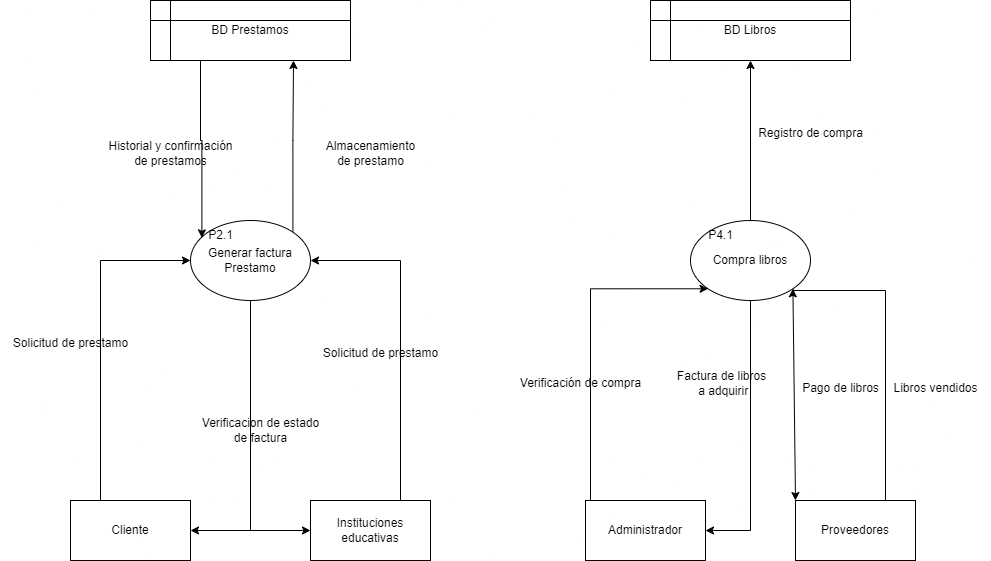

The diagram above was exported from draw.io. Its source (the exported page's mxGraphModel, read from the mxfile embedded in the PNG):
<mxGraphModel dx="880" dy="1683" grid="1" gridSize="10" guides="1" tooltips="1" connect="1" arrows="1" fold="1" page="1" pageScale="1" pageWidth="827" pageHeight="1169" math="0" shadow="0">
  <root>
    <mxCell id="0" />
    <mxCell id="1" parent="0" />
    <mxCell id="F9iz2Iqfi671C9RGwkUY-8" style="edgeStyle=orthogonalEdgeStyle;rounded=0;orthogonalLoop=1;jettySize=auto;html=1;exitX=1;exitY=0;exitDx=0;exitDy=0;entryX=0.715;entryY=1;entryDx=0;entryDy=0;entryPerimeter=0;" parent="1" source="F9iz2Iqfi671C9RGwkUY-1" target="F9iz2Iqfi671C9RGwkUY-6" edge="1">
      <mxGeometry relative="1" as="geometry" />
    </mxCell>
    <mxCell id="F9iz2Iqfi671C9RGwkUY-28" style="edgeStyle=orthogonalEdgeStyle;rounded=0;orthogonalLoop=1;jettySize=auto;html=1;exitX=0.5;exitY=1;exitDx=0;exitDy=0;entryX=1;entryY=0.5;entryDx=0;entryDy=0;" parent="1" source="F9iz2Iqfi671C9RGwkUY-1" target="F9iz2Iqfi671C9RGwkUY-3" edge="1">
      <mxGeometry relative="1" as="geometry" />
    </mxCell>
    <mxCell id="F9iz2Iqfi671C9RGwkUY-29" style="edgeStyle=orthogonalEdgeStyle;rounded=0;orthogonalLoop=1;jettySize=auto;html=1;exitX=0.5;exitY=1;exitDx=0;exitDy=0;entryX=0;entryY=0.5;entryDx=0;entryDy=0;" parent="1" source="F9iz2Iqfi671C9RGwkUY-1" target="F9iz2Iqfi671C9RGwkUY-9" edge="1">
      <mxGeometry relative="1" as="geometry" />
    </mxCell>
    <mxCell id="F9iz2Iqfi671C9RGwkUY-1" value="Generar factura Prestamo" style="ellipse;whiteSpace=wrap;html=1;" parent="1" vertex="1">
      <mxGeometry x="190" y="140" width="120" height="80" as="geometry" />
    </mxCell>
    <mxCell id="F9iz2Iqfi671C9RGwkUY-24" style="edgeStyle=orthogonalEdgeStyle;rounded=0;orthogonalLoop=1;jettySize=auto;html=1;exitX=0.25;exitY=0;exitDx=0;exitDy=0;entryX=0;entryY=0.5;entryDx=0;entryDy=0;" parent="1" source="F9iz2Iqfi671C9RGwkUY-3" target="F9iz2Iqfi671C9RGwkUY-1" edge="1">
      <mxGeometry relative="1" as="geometry" />
    </mxCell>
    <mxCell id="F9iz2Iqfi671C9RGwkUY-3" value="Cliente" style="rounded=0;whiteSpace=wrap;html=1;" parent="1" vertex="1">
      <mxGeometry x="70" y="420" width="120" height="60" as="geometry" />
    </mxCell>
    <mxCell id="F9iz2Iqfi671C9RGwkUY-7" style="edgeStyle=orthogonalEdgeStyle;rounded=0;orthogonalLoop=1;jettySize=auto;html=1;exitX=0.25;exitY=1;exitDx=0;exitDy=0;entryX=0.095;entryY=0.217;entryDx=0;entryDy=0;entryPerimeter=0;" parent="1" source="F9iz2Iqfi671C9RGwkUY-6" target="F9iz2Iqfi671C9RGwkUY-1" edge="1">
      <mxGeometry relative="1" as="geometry" />
    </mxCell>
    <mxCell id="F9iz2Iqfi671C9RGwkUY-6" value="BD Prestamos" style="shape=internalStorage;whiteSpace=wrap;html=1;backgroundOutline=1;" parent="1" vertex="1">
      <mxGeometry x="150" y="-80" width="200" height="60" as="geometry" />
    </mxCell>
    <mxCell id="F9iz2Iqfi671C9RGwkUY-26" style="edgeStyle=orthogonalEdgeStyle;rounded=0;orthogonalLoop=1;jettySize=auto;html=1;exitX=0.75;exitY=0;exitDx=0;exitDy=0;entryX=1;entryY=0.5;entryDx=0;entryDy=0;" parent="1" source="F9iz2Iqfi671C9RGwkUY-9" target="F9iz2Iqfi671C9RGwkUY-1" edge="1">
      <mxGeometry relative="1" as="geometry" />
    </mxCell>
    <mxCell id="F9iz2Iqfi671C9RGwkUY-9" value="Instituciones educativas" style="rounded=0;whiteSpace=wrap;html=1;" parent="1" vertex="1">
      <mxGeometry x="310" y="420" width="120" height="60" as="geometry" />
    </mxCell>
    <mxCell id="F9iz2Iqfi671C9RGwkUY-17" style="edgeStyle=orthogonalEdgeStyle;rounded=0;orthogonalLoop=1;jettySize=auto;html=1;exitX=0.5;exitY=1;exitDx=0;exitDy=0;entryX=1;entryY=0.5;entryDx=0;entryDy=0;" parent="1" source="F9iz2Iqfi671C9RGwkUY-10" target="F9iz2Iqfi671C9RGwkUY-11" edge="1">
      <mxGeometry relative="1" as="geometry" />
    </mxCell>
    <mxCell id="F9iz2Iqfi671C9RGwkUY-20" style="rounded=0;orthogonalLoop=1;jettySize=auto;html=1;exitX=1;exitY=1;exitDx=0;exitDy=0;entryX=0;entryY=0;entryDx=0;entryDy=0;" parent="1" source="F9iz2Iqfi671C9RGwkUY-10" target="F9iz2Iqfi671C9RGwkUY-12" edge="1">
      <mxGeometry relative="1" as="geometry" />
    </mxCell>
    <mxCell id="F9iz2Iqfi671C9RGwkUY-22" style="edgeStyle=orthogonalEdgeStyle;rounded=0;orthogonalLoop=1;jettySize=auto;html=1;exitX=0.5;exitY=0;exitDx=0;exitDy=0;entryX=0.5;entryY=1;entryDx=0;entryDy=0;" parent="1" source="F9iz2Iqfi671C9RGwkUY-10" target="F9iz2Iqfi671C9RGwkUY-15" edge="1">
      <mxGeometry relative="1" as="geometry" />
    </mxCell>
    <mxCell id="F9iz2Iqfi671C9RGwkUY-10" value="Compra libros" style="ellipse;whiteSpace=wrap;html=1;" parent="1" vertex="1">
      <mxGeometry x="690" y="140" width="120" height="80" as="geometry" />
    </mxCell>
    <mxCell id="F9iz2Iqfi671C9RGwkUY-13" style="edgeStyle=orthogonalEdgeStyle;rounded=0;orthogonalLoop=1;jettySize=auto;html=1;exitX=0.5;exitY=0;exitDx=0;exitDy=0;entryX=0;entryY=1;entryDx=0;entryDy=0;" parent="1" source="F9iz2Iqfi671C9RGwkUY-11" target="F9iz2Iqfi671C9RGwkUY-10" edge="1">
      <mxGeometry relative="1" as="geometry">
        <Array as="points">
          <mxPoint x="590" y="420" />
          <mxPoint x="590" y="208" />
        </Array>
      </mxGeometry>
    </mxCell>
    <mxCell id="F9iz2Iqfi671C9RGwkUY-11" value="Administrador" style="rounded=0;whiteSpace=wrap;html=1;" parent="1" vertex="1">
      <mxGeometry x="585" y="420" width="120" height="60" as="geometry" />
    </mxCell>
    <mxCell id="F9iz2Iqfi671C9RGwkUY-14" style="edgeStyle=orthogonalEdgeStyle;rounded=0;orthogonalLoop=1;jettySize=auto;html=1;exitX=0.75;exitY=0;exitDx=0;exitDy=0;entryX=1;entryY=1;entryDx=0;entryDy=0;" parent="1" source="F9iz2Iqfi671C9RGwkUY-12" target="F9iz2Iqfi671C9RGwkUY-10" edge="1">
      <mxGeometry relative="1" as="geometry">
        <Array as="points">
          <mxPoint x="885" y="210" />
          <mxPoint x="792" y="210" />
        </Array>
      </mxGeometry>
    </mxCell>
    <mxCell id="F9iz2Iqfi671C9RGwkUY-12" value="Proveedores" style="rounded=0;whiteSpace=wrap;html=1;" parent="1" vertex="1">
      <mxGeometry x="795" y="420" width="120" height="60" as="geometry" />
    </mxCell>
    <mxCell id="F9iz2Iqfi671C9RGwkUY-15" value="BD Libros" style="shape=internalStorage;whiteSpace=wrap;html=1;backgroundOutline=1;" parent="1" vertex="1">
      <mxGeometry x="650" y="-80" width="200" height="60" as="geometry" />
    </mxCell>
    <mxCell id="F9iz2Iqfi671C9RGwkUY-16" value="Verificación de compra" style="text;html=1;align=center;verticalAlign=middle;resizable=0;points=[];autosize=1;strokeColor=none;fillColor=none;" parent="1" vertex="1">
      <mxGeometry x="510" y="288" width="140" height="30" as="geometry" />
    </mxCell>
    <mxCell id="F9iz2Iqfi671C9RGwkUY-18" value="Factura de libros&lt;br&gt;&amp;nbsp;a adquirir" style="text;html=1;align=center;verticalAlign=middle;resizable=0;points=[];autosize=1;strokeColor=none;fillColor=none;" parent="1" vertex="1">
      <mxGeometry x="666" y="283" width="110" height="40" as="geometry" />
    </mxCell>
    <mxCell id="F9iz2Iqfi671C9RGwkUY-19" value="Libros vendidos" style="text;html=1;align=center;verticalAlign=middle;resizable=0;points=[];autosize=1;strokeColor=none;fillColor=none;" parent="1" vertex="1">
      <mxGeometry x="880" y="293" width="110" height="30" as="geometry" />
    </mxCell>
    <mxCell id="F9iz2Iqfi671C9RGwkUY-21" value="Pago de libros" style="text;html=1;align=center;verticalAlign=middle;resizable=0;points=[];autosize=1;strokeColor=none;fillColor=none;" parent="1" vertex="1">
      <mxGeometry x="790" y="293" width="100" height="30" as="geometry" />
    </mxCell>
    <mxCell id="F9iz2Iqfi671C9RGwkUY-23" value="Registro de compra" style="text;html=1;align=center;verticalAlign=middle;resizable=0;points=[];autosize=1;strokeColor=none;fillColor=none;" parent="1" vertex="1">
      <mxGeometry x="745" y="38" width="130" height="30" as="geometry" />
    </mxCell>
    <mxCell id="F9iz2Iqfi671C9RGwkUY-25" value="Solicitud de prestamo" style="text;html=1;align=center;verticalAlign=middle;resizable=0;points=[];autosize=1;strokeColor=none;fillColor=none;" parent="1" vertex="1">
      <mxGeometry y="248" width="140" height="30" as="geometry" />
    </mxCell>
    <mxCell id="F9iz2Iqfi671C9RGwkUY-27" value="Solicitud de prestamo" style="text;html=1;align=center;verticalAlign=middle;resizable=0;points=[];autosize=1;strokeColor=none;fillColor=none;" parent="1" vertex="1">
      <mxGeometry x="310" y="258" width="140" height="30" as="geometry" />
    </mxCell>
    <mxCell id="F9iz2Iqfi671C9RGwkUY-30" value="Verificacion de estado&lt;br&gt;de factura" style="text;html=1;align=center;verticalAlign=middle;resizable=0;points=[];autosize=1;strokeColor=none;fillColor=none;" parent="1" vertex="1">
      <mxGeometry x="190" y="330" width="140" height="40" as="geometry" />
    </mxCell>
    <mxCell id="-9ZX85sEzrAgTFHd5syZ-1" value="Almacenamiento &lt;br&gt;de prestamo" style="text;html=1;align=center;verticalAlign=middle;resizable=0;points=[];autosize=1;strokeColor=none;fillColor=none;" parent="1" vertex="1">
      <mxGeometry x="315" y="53" width="110" height="40" as="geometry" />
    </mxCell>
    <mxCell id="-9ZX85sEzrAgTFHd5syZ-2" value="Historial y confirmación &lt;br&gt;de prestamos" style="text;html=1;align=center;verticalAlign=middle;resizable=0;points=[];autosize=1;strokeColor=none;fillColor=none;" parent="1" vertex="1">
      <mxGeometry x="95" y="53" width="150" height="40" as="geometry" />
    </mxCell>
    <mxCell id="-9ZX85sEzrAgTFHd5syZ-3" value="P2.1" style="text;html=1;align=center;verticalAlign=middle;resizable=0;points=[];autosize=1;strokeColor=none;fillColor=none;" parent="1" vertex="1">
      <mxGeometry x="195" y="140" width="50" height="30" as="geometry" />
    </mxCell>
    <mxCell id="-9ZX85sEzrAgTFHd5syZ-4" value="P4.1" style="text;html=1;align=center;verticalAlign=middle;resizable=0;points=[];autosize=1;strokeColor=none;fillColor=none;" parent="1" vertex="1">
      <mxGeometry x="695" y="140" width="50" height="30" as="geometry" />
    </mxCell>
  </root>
</mxGraphModel>